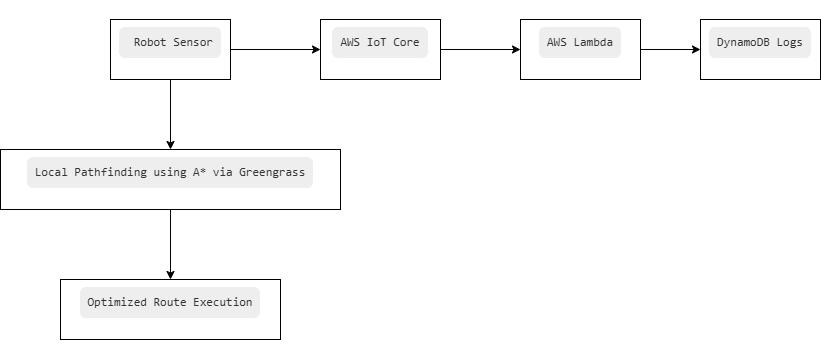

The diagram above was exported from draw.io. Its source (the exported page's mxGraphModel, read from the mxfile embedded in the PNG):
<mxGraphModel dx="1892" dy="608" grid="1" gridSize="10" guides="1" tooltips="1" connect="1" arrows="1" fold="1" page="1" pageScale="1" pageWidth="850" pageHeight="1100" math="0" shadow="0">
  <root>
    <mxCell id="0" />
    <mxCell id="1" parent="0" />
    <mxCell id="rUoOPzcXIWfMCKL7Tgl_-9" value="" style="edgeStyle=orthogonalEdgeStyle;rounded=0;orthogonalLoop=1;jettySize=auto;html=1;" edge="1" parent="1" source="rUoOPzcXIWfMCKL7Tgl_-1" target="rUoOPzcXIWfMCKL7Tgl_-5">
      <mxGeometry relative="1" as="geometry" />
    </mxCell>
    <mxCell id="rUoOPzcXIWfMCKL7Tgl_-11" value="" style="edgeStyle=orthogonalEdgeStyle;rounded=0;orthogonalLoop=1;jettySize=auto;html=1;" edge="1" parent="1" source="rUoOPzcXIWfMCKL7Tgl_-1" target="rUoOPzcXIWfMCKL7Tgl_-2">
      <mxGeometry relative="1" as="geometry" />
    </mxCell>
    <mxCell id="rUoOPzcXIWfMCKL7Tgl_-1" value="&#10;&lt;pre style=&quot;background: rgb(238, 238, 238); padding: 0.5rem; border-radius: 6px; display: block; overflow-x: auto; color: rgb(51, 51, 51); font-style: normal; font-variant-ligatures: normal; font-variant-caps: normal; font-weight: 400; letter-spacing: normal; orphans: 2; text-align: start; text-indent: 0px; text-transform: none; widows: 2; word-spacing: 0px; -webkit-text-stroke-width: 0px; text-decoration-thickness: initial; text-decoration-style: initial; text-decoration-color: initial;&quot;&gt; Robot Sensor&lt;/pre&gt;&#10;&#10;" style="rounded=0;whiteSpace=wrap;html=1;" vertex="1" parent="1">
      <mxGeometry x="80" y="150" width="120" height="60" as="geometry" />
    </mxCell>
    <mxCell id="rUoOPzcXIWfMCKL7Tgl_-12" value="" style="edgeStyle=orthogonalEdgeStyle;rounded=0;orthogonalLoop=1;jettySize=auto;html=1;" edge="1" parent="1" source="rUoOPzcXIWfMCKL7Tgl_-2" target="rUoOPzcXIWfMCKL7Tgl_-3">
      <mxGeometry relative="1" as="geometry" />
    </mxCell>
    <mxCell id="rUoOPzcXIWfMCKL7Tgl_-2" value="&#10;&lt;pre style=&quot;background: rgb(238, 238, 238); padding: 0.5rem; border-radius: 6px; display: block; overflow-x: auto; color: rgb(51, 51, 51); font-style: normal; font-variant-ligatures: normal; font-variant-caps: normal; font-weight: 400; letter-spacing: normal; orphans: 2; text-align: start; text-indent: 0px; text-transform: none; widows: 2; word-spacing: 0px; -webkit-text-stroke-width: 0px; text-decoration-thickness: initial; text-decoration-style: initial; text-decoration-color: initial;&quot;&gt;AWS IoT Core&lt;/pre&gt;&#10;&#10;" style="rounded=0;whiteSpace=wrap;html=1;" vertex="1" parent="1">
      <mxGeometry x="290" y="150" width="120" height="60" as="geometry" />
    </mxCell>
    <mxCell id="rUoOPzcXIWfMCKL7Tgl_-13" value="" style="edgeStyle=orthogonalEdgeStyle;rounded=0;orthogonalLoop=1;jettySize=auto;html=1;" edge="1" parent="1" source="rUoOPzcXIWfMCKL7Tgl_-3" target="rUoOPzcXIWfMCKL7Tgl_-4">
      <mxGeometry relative="1" as="geometry" />
    </mxCell>
    <mxCell id="rUoOPzcXIWfMCKL7Tgl_-3" value="&#10;&lt;pre style=&quot;background: rgb(238, 238, 238); padding: 0.5rem; border-radius: 6px; display: block; overflow-x: auto; color: rgb(51, 51, 51); font-style: normal; font-variant-ligatures: normal; font-variant-caps: normal; font-weight: 400; letter-spacing: normal; orphans: 2; text-align: start; text-indent: 0px; text-transform: none; widows: 2; word-spacing: 0px; -webkit-text-stroke-width: 0px; text-decoration-thickness: initial; text-decoration-style: initial; text-decoration-color: initial;&quot;&gt;AWS Lambda&lt;/pre&gt;&#10;&#10;" style="rounded=0;whiteSpace=wrap;html=1;" vertex="1" parent="1">
      <mxGeometry x="490" y="150" width="120" height="60" as="geometry" />
    </mxCell>
    <mxCell id="rUoOPzcXIWfMCKL7Tgl_-4" value="&#10;&lt;pre style=&quot;background: rgb(238, 238, 238); padding: 0.5rem; border-radius: 6px; display: block; overflow-x: auto; color: rgb(51, 51, 51); font-style: normal; font-variant-ligatures: normal; font-variant-caps: normal; font-weight: 400; letter-spacing: normal; orphans: 2; text-align: start; text-indent: 0px; text-transform: none; widows: 2; word-spacing: 0px; -webkit-text-stroke-width: 0px; text-decoration-thickness: initial; text-decoration-style: initial; text-decoration-color: initial;&quot;&gt;DynamoDB Logs&lt;/pre&gt;&#10;&#10;" style="rounded=0;whiteSpace=wrap;html=1;" vertex="1" parent="1">
      <mxGeometry x="670" y="150" width="120" height="60" as="geometry" />
    </mxCell>
    <mxCell id="rUoOPzcXIWfMCKL7Tgl_-10" value="" style="edgeStyle=orthogonalEdgeStyle;rounded=0;orthogonalLoop=1;jettySize=auto;html=1;" edge="1" parent="1" source="rUoOPzcXIWfMCKL7Tgl_-5" target="rUoOPzcXIWfMCKL7Tgl_-6">
      <mxGeometry relative="1" as="geometry" />
    </mxCell>
    <mxCell id="rUoOPzcXIWfMCKL7Tgl_-5" value="&#10;&lt;pre style=&quot;background: rgb(238, 238, 238); padding: 0.5rem; border-radius: 6px; display: block; overflow-x: auto; color: rgb(51, 51, 51); font-style: normal; font-variant-ligatures: normal; font-variant-caps: normal; font-weight: 400; letter-spacing: normal; orphans: 2; text-align: start; text-indent: 0px; text-transform: none; widows: 2; word-spacing: 0px; -webkit-text-stroke-width: 0px; text-decoration-thickness: initial; text-decoration-style: initial; text-decoration-color: initial;&quot;&gt;Local Pathfinding using A* via Greengrass&lt;/pre&gt;&#10;&#10;" style="rounded=0;whiteSpace=wrap;html=1;" vertex="1" parent="1">
      <mxGeometry x="-30" y="280" width="340" height="60" as="geometry" />
    </mxCell>
    <mxCell id="rUoOPzcXIWfMCKL7Tgl_-6" value="&#10;&lt;pre style=&quot;background: rgb(238, 238, 238); padding: 0.5rem; border-radius: 6px; display: block; overflow-x: auto; color: rgb(51, 51, 51); font-style: normal; font-variant-ligatures: normal; font-variant-caps: normal; font-weight: 400; letter-spacing: normal; orphans: 2; text-align: start; text-indent: 0px; text-transform: none; widows: 2; word-spacing: 0px; -webkit-text-stroke-width: 0px; text-decoration-thickness: initial; text-decoration-style: initial; text-decoration-color: initial;&quot;&gt;Optimized Route Execution&lt;/pre&gt;&#10;&#10;" style="rounded=0;whiteSpace=wrap;html=1;" vertex="1" parent="1">
      <mxGeometry x="30" y="410" width="220" height="60" as="geometry" />
    </mxCell>
  </root>
</mxGraphModel>